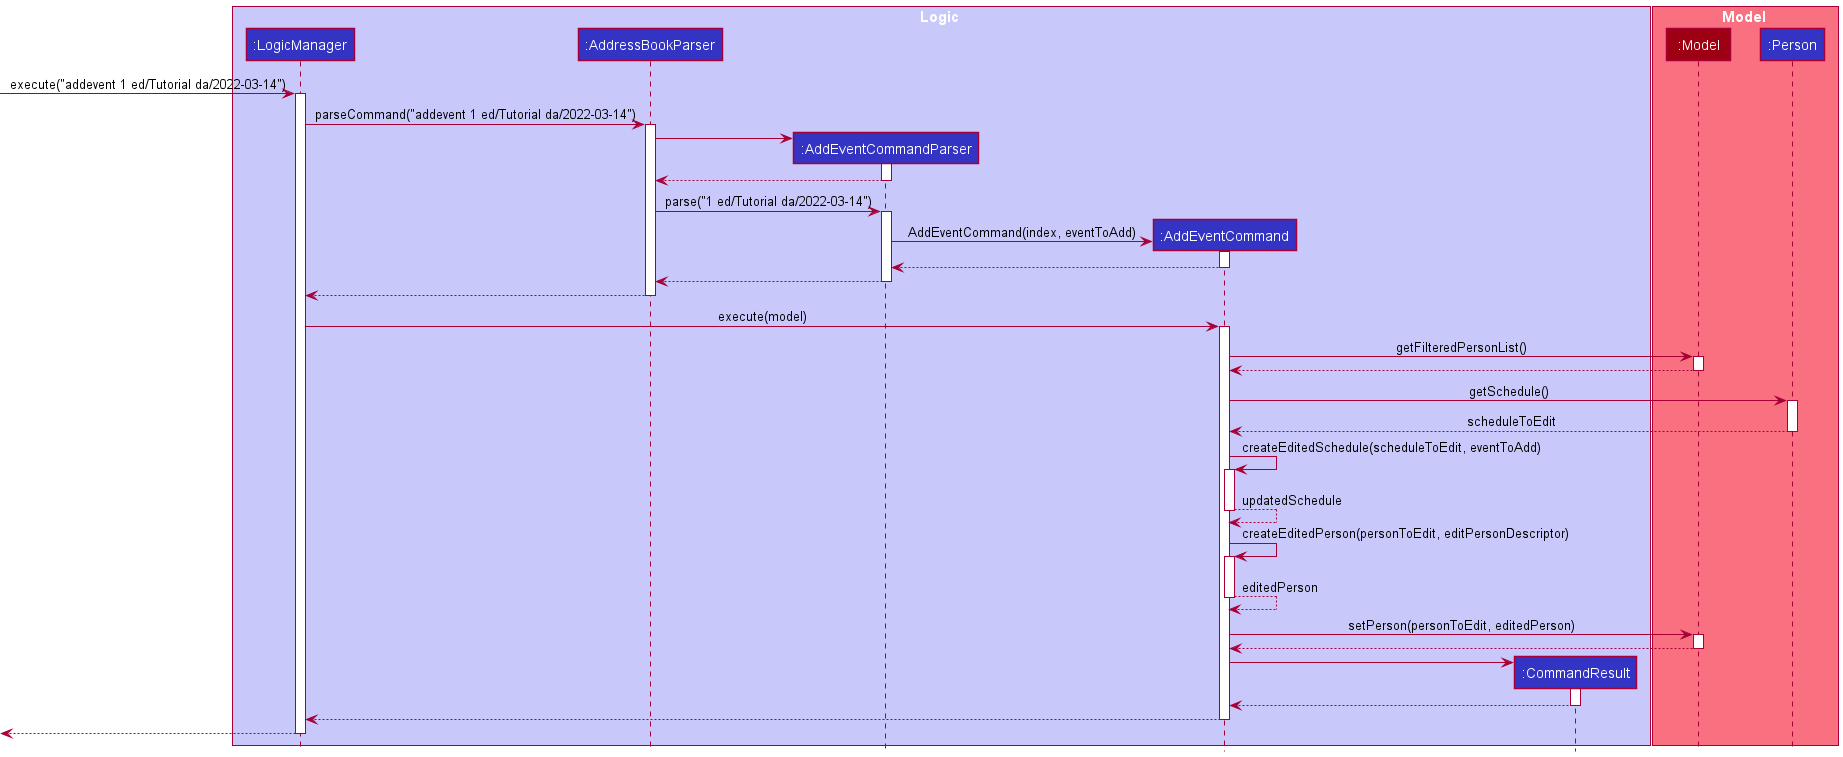

The diagram above was rendered by PlantUML. Its source (embedded in the PNG):
@startuml
!include style.puml

box Logic LOGIC_COLOR_T1
participant ":LogicManager" as LogicManager LOGIC_COLOR
participant ":AddressBookParser" as AddressBookParser LOGIC_COLOR
participant ":AddEventCommandParser" as AddEventCommandParser LOGIC_COLOR
participant ":AddEventCommand" as AddEventCommand LOGIC_COLOR
participant ":CommandResult" as CommandResult LOGIC_COLOR
end box

box Model MODEL_COLOR_T1
participant ":Model" as Model MODEL_COLOR
participant ":Person" as Person LOGIC_COLOR
end box

[-> LogicManager : execute("addevent 1 ed/Tutorial da/2022-03-14")
activate LogicManager

LogicManager -> AddressBookParser : parseCommand("addevent 1 ed/Tutorial da/2022-03-14")
activate AddressBookParser

create AddEventCommandParser
AddressBookParser -> AddEventCommandParser
activate AddEventCommandParser

AddEventCommandParser --> AddressBookParser
deactivate AddEventCommandParser

AddressBookParser -> AddEventCommandParser : parse("1 ed/Tutorial da/2022-03-14")
activate AddEventCommandParser

create AddEventCommand
AddEventCommandParser -> AddEventCommand : AddEventCommand(index, eventToAdd)
activate AddEventCommand

AddEventCommand --> AddEventCommandParser
deactivate AddEventCommand

AddEventCommandParser --> AddressBookParser
deactivate AddEventCommandParser

AddressBookParser --> LogicManager
deactivate AddressBookParser

LogicManager -> AddEventCommand : execute(model)
activate AddEventCommand

AddEventCommand -> Model : getFilteredPersonList()
activate Model

Model --> AddEventCommand
deactivate Model

AddEventCommand -> Person : getSchedule()
activate Person

Person --> AddEventCommand : scheduleToEdit
deactivate Person

AddEventCommand -> AddEventCommand : createEditedSchedule(scheduleToEdit, eventToAdd)
activate AddEventCommand

AddEventCommand --> AddEventCommand : updatedSchedule
deactivate AddEventCommand

AddEventCommand -> AddEventCommand : createEditedPerson(personToEdit, editPersonDescriptor)
activate AddEventCommand

AddEventCommand --> AddEventCommand : editedPerson
deactivate AddEventCommand

AddEventCommand -> Model : setPerson(personToEdit, editedPerson)
activate Model

Model --> AddEventCommand
deactivate Model

create CommandResult
AddEventCommand -> CommandResult
activate CommandResult

CommandResult --> AddEventCommand
deactivate CommandResult

AddEventCommand --> LogicManager
deactivate AddEventCommand

[<--LogicManager
deactivate LogicManager
@enduml